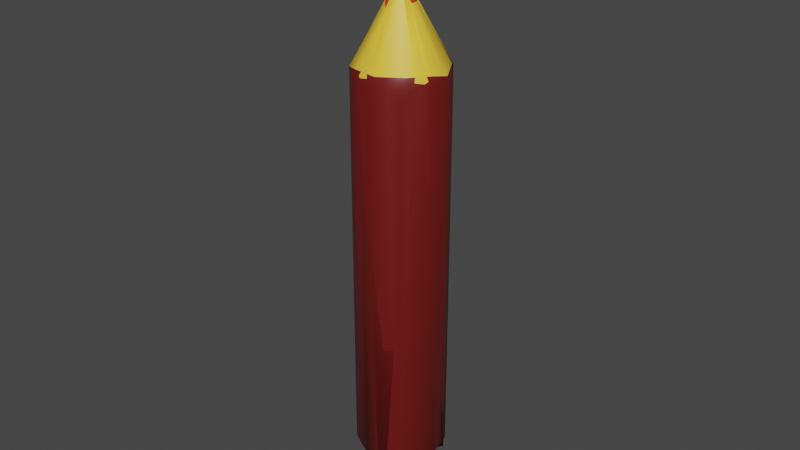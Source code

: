 # Source: Stift.blend  (saved by Blender 3.4.6; exported with 4.5.12 LTS)
import bpy
from mathutils import Matrix  # noqa: F401  (used for matrix-valued properties, if any)

bpy.ops.wm.read_factory_settings(use_empty=True)
scene = bpy.context.scene
scene.name = 'Scene'

# ---- materials (node trees are filled in below, after node groups)
mat_material = bpy.data.materials.new('Material')
mat_material.alpha_threshold = 0.0
mat_material.line_color = (0.0, 0.0, 0.0, 1.0)
mat_material_001 = bpy.data.materials.new('Material.001')
mat_material_002 = bpy.data.materials.new('Material.002')
mat_material_006 = bpy.data.materials.new('Material.006')
mat_material_006.alpha_threshold = 0.0
mat_material_006.line_color = (0.0, 0.0, 0.0, 1.0)
mat_material_005 = bpy.data.materials.new('Material.005')
mat_material_004 = bpy.data.materials.new('Material.004')

# ---- material node trees
mat_material.use_nodes = True; mat_material.node_tree.nodes.clear()
_N = mat_material.node_tree.nodes; _L = mat_material.node_tree.links
n0 = _N.new('ShaderNodeOutputMaterial'); n0.name = 'Material Output'; n0.location = (300, 300)
n1 = _N.new('ShaderNodeBsdfPrincipled'); n1.name = 'Principled BSDF'; n1.location = (10, 300)
n1.distribution = 'GGX'
n1.subsurface_method = 'RANDOM_WALK_SKIN'
n1.inputs[0].default_value = (0.1529, 0.009721, 0.008023, 1.0)
n1.inputs[2].default_value = 0.4
n1.inputs[3].default_value = 1.45
n1.inputs[27].default_value = (0.0, 0.0, 0.0, 1.0)
n1.inputs[28].default_value = 1.0
_L.new(n1.outputs[0], n0.inputs[0])
n0.is_active_output = True
mat_material_001.use_nodes = True; mat_material_001.node_tree.nodes.clear()
_N = mat_material_001.node_tree.nodes; _L = mat_material_001.node_tree.links
n0 = _N.new('ShaderNodeBsdfPrincipled'); n0.name = 'Principled BSDF'; n0.location = (10, 300)
n0.distribution = 'GGX'
n0.subsurface_method = 'RANDOM_WALK_SKIN'
n0.inputs[0].default_value = (0.8, 0.03365, 0.0209, 1.0)
n0.inputs[3].default_value = 1.45
n0.inputs[27].default_value = (0.0, 0.0, 0.0, 1.0)
n0.inputs[28].default_value = 1.0
n1 = _N.new('ShaderNodeOutputMaterial'); n1.name = 'Material Output'; n1.location = (300, 300)
_L.new(n0.outputs[0], n1.inputs[0])
n1.is_active_output = True
mat_material_002.use_nodes = True; mat_material_002.node_tree.nodes.clear()
_N = mat_material_002.node_tree.nodes; _L = mat_material_002.node_tree.links
n0 = _N.new('ShaderNodeBsdfPrincipled'); n0.name = 'Principled BSDF'; n0.location = (10, 300)
n0.distribution = 'GGX'
n0.subsurface_method = 'RANDOM_WALK_SKIN'
n0.inputs[0].default_value = (0.9551, 0.6146, 0.05083, 1.0)
n0.inputs[3].default_value = 1.45
n0.inputs[27].default_value = (0.0, 0.0, 0.0, 1.0)
n0.inputs[28].default_value = 1.0
n1 = _N.new('ShaderNodeOutputMaterial'); n1.name = 'Material Output'; n1.location = (300, 300)
_L.new(n0.outputs[0], n1.inputs[0])
n1.is_active_output = True
mat_material_006.use_nodes = True; mat_material_006.node_tree.nodes.clear()
_N = mat_material_006.node_tree.nodes; _L = mat_material_006.node_tree.links
n0 = _N.new('ShaderNodeOutputMaterial'); n0.name = 'Material Output'; n0.location = (300, 300)
n1 = _N.new('ShaderNodeBsdfPrincipled'); n1.name = 'Principled BSDF'; n1.location = (10, 300)
n1.distribution = 'GGX'
n1.subsurface_method = 'RANDOM_WALK_SKIN'
n1.inputs[0].default_value = (0.1529, 0.009721, 0.008023, 1.0)
n1.inputs[2].default_value = 0.4
n1.inputs[3].default_value = 1.45
n1.inputs[27].default_value = (0.0, 0.0, 0.0, 1.0)
n1.inputs[28].default_value = 1.0
_L.new(n1.outputs[0], n0.inputs[0])
n0.is_active_output = True
mat_material_005.use_nodes = True; mat_material_005.node_tree.nodes.clear()
_N = mat_material_005.node_tree.nodes; _L = mat_material_005.node_tree.links
n0 = _N.new('ShaderNodeBsdfPrincipled'); n0.name = 'Principled BSDF'; n0.location = (10, 300)
n0.distribution = 'GGX'
n0.subsurface_method = 'RANDOM_WALK_SKIN'
n0.inputs[0].default_value = (0.8, 0.03365, 0.0209, 1.0)
n0.inputs[3].default_value = 1.45
n0.inputs[27].default_value = (0.0, 0.0, 0.0, 1.0)
n0.inputs[28].default_value = 1.0
n1 = _N.new('ShaderNodeOutputMaterial'); n1.name = 'Material Output'; n1.location = (300, 300)
_L.new(n0.outputs[0], n1.inputs[0])
n1.is_active_output = True
mat_material_004.use_nodes = True; mat_material_004.node_tree.nodes.clear()
_N = mat_material_004.node_tree.nodes; _L = mat_material_004.node_tree.links
n0 = _N.new('ShaderNodeBsdfPrincipled'); n0.name = 'Principled BSDF'; n0.location = (10, 300)
n0.distribution = 'GGX'
n0.subsurface_method = 'RANDOM_WALK_SKIN'
n0.inputs[0].default_value = (0.9551, 0.6146, 0.05083, 1.0)
n0.inputs[3].default_value = 1.45
n0.inputs[27].default_value = (0.0, 0.0, 0.0, 1.0)
n0.inputs[28].default_value = 1.0
n1 = _N.new('ShaderNodeOutputMaterial'); n1.name = 'Material Output'; n1.location = (300, 300)
_L.new(n0.outputs[0], n1.inputs[0])
n1.is_active_output = True

# ---- world
world_world = bpy.data.worlds.new('World'); scene.world = world_world
world_world.use_nodes = True; world_world.node_tree.nodes.clear()
_N = world_world.node_tree.nodes; _L = world_world.node_tree.links
n0 = _N.new('ShaderNodeOutputWorld'); n0.name = 'World Output'; n0.location = (300, 300)
n1 = _N.new('ShaderNodeBackground'); n1.name = 'Background'; n1.location = (10, 300)
n1.inputs[0].default_value = (0.05088, 0.05088, 0.05088, 1.0)
_L.new(n1.outputs[0], n0.inputs[0])
n0.is_active_output = True
world_world.color = (0.05088, 0.05088, 0.05088)
world_world.use_sun_shadow = False
world_world.sun_shadow_jitter_overblur = 0.0

# ---- meshes
me_cube = bpy.data.meshes.new('Cube')
me_cube.from_pydata([(0.6252, -0.784, 7.39), (0.8007, -0.5992, 7.615), (0.9488, -0.3284, 7.574), (-0.3946, -0.8693, 7.82), (0.6759, -0.6709, 7.836), (0.06732, 0.9981, 7.712), (0.1033, -0.1266, 9.284), (1.001, -0.05523, -0.9239), (-0.9969, 0.1202, -0.843), (0.9293, -0.01631, -0.9986), (0.5906, 0.815, 7.592), (-0.1761, -0.9789, -0.959), (0.009559, -0.8968, -0.9983), (-0.345, -0.8839, -0.9881), (-0.6242, -0.6484, -0.998), (-0.8723, -0.4847, -0.9361), (-0.8854, -0.3451, -0.9861), (-0.9522, -0.004669, -0.9874), (-0.01818, 0.8945, -0.9993), (-0.7103, 0.7096, 7.707), (-0.9967, 0.1263, 7.584), (0.775, 0.569, 7.815), (-0.909, 0.4137, 7.734), (0.9839, 0.1681, 7.718), (0.8758, 0.4935, 7.584), (0.9995, -0.03824, 7.61), (-0.2659, 0.9648, 7.726), (-0.4559, 0.8921, 7.63), (0.4258, -0.9052, 7.624), (0.1462, 0.2865, 8.974), (-0.06878, -0.3691, 8.879), (-0.2047, -0.2321, 9.005), (-0.2953, -0.07823, 9.014), (-0.2446, -0.9702, 7.599), (-0.5331, -0.8506, 7.598), (0.09013, -1.001, 7.596), (-0.9191, -0.3965, 7.404), (-0.9857, -0.1604, 7.723), (0.9679, 0.2588, -0.8511), (0.7261, 0.5301, -0.9982), (0.2739, 0.8558, -0.9984), (0.1982, 0.9776, -0.9245), (0.01955, -0.9943, -0.9333), (0.2764, -0.9627, -0.8439), (0.5952, -0.8103, -0.8367), (0.8664, -0.5014, -0.9175), (0.0002825, 0.9943, -0.9352), (-0.5952, 0.8103, -0.8367), (-0.6174, 0.7101, -0.9919), (-0.7873, 0.5282, -0.9902), (-0.868, 0.5056, -0.851), (-0.9842, -0.1874, -0.8477), (-0.7181, -0.694, -0.9373), (-0.505, -0.868, -0.8439), (0.9124, 0.2538, -0.9909), (0.8577, 0.51, -0.9284), (0.6988, 0.714, -0.9289), (0.5476, 0.7623, -0.992), (0.4261, 0.8991, -0.9334), (0.2177, -0.9256, -0.9885), (0.4419, -0.8345, -0.9906), (0.6214, -0.7177, -0.9875), (0.763, -0.5448, -0.9929), (0.9115, -0.2601, -0.9891), (-0.2511, 0.9647, -0.9334), (-0.4039, 0.8555, -0.9896), (-0.9036, 0.2709, -0.9909), (0.3722, 0.9288, 7.725), (0.1465, -0.9497, 7.817), (0.927, -0.2332, 7.809), (-0.7842, -0.6207, 7.729), (-0.2242, 0.3077, 8.863), (-0.0004161, 0.001291, 9.678), (-0.01175, 0.2866, 9.043), (-0.2688, 0.1137, 9.034), (0.2603, 0.1529, 9.019), (0.296, -0.05049, 9.024)], [], [(18, 9, 65), (12, 9, 59), (9, 48, 65), (9, 39, 54), (9, 63, 62), (9, 62, 61), (9, 61, 60), (13, 12, 11), (9, 54, 7), (39, 56, 55), (40, 41, 58), (18, 46, 41), (35, 11, 42), (33, 53, 11), (52, 70, 15), (36, 51, 15), (20, 8, 51), (12, 59, 42), (42, 59, 43), (43, 60, 44), (44, 61, 45), (62, 63, 45), (45, 63, 7), (18, 64, 46), (64, 65, 47), (47, 48, 50), (50, 66, 8), (27, 26, 64), (33, 34, 53), (25, 2, 7), (23, 25, 7), (1, 0, 44), (28, 35, 43), (26, 5, 46), (24, 23, 38), (2, 1, 45), (52, 34, 70), (20, 37, 22), (34, 3, 70), (25, 23, 69), (27, 19, 26), (28, 4, 68), (33, 68, 3), (69, 76, 6), (67, 75, 21), (67, 29, 75), (67, 73, 29), (19, 71, 26), (68, 6, 30), (19, 74, 71), (22, 74, 19), (4, 6, 68), (12, 13, 14, 9), (3, 30, 31), (23, 75, 76), (3, 31, 70), (70, 31, 32), (29, 73, 72), (74, 72, 71), (32, 72, 74), (29, 72, 75), (50, 20, 22), (19, 50, 22), (46, 64, 26), (42, 43, 35), (51, 17, 16), (53, 52, 13), (67, 41, 5), (58, 67, 10), (55, 10, 24), (7, 38, 23), (48, 9, 49), (40, 9, 18), (69, 4, 1, 2), (17, 66, 9), (49, 9, 66), (57, 9, 40), (39, 9, 57), (59, 9, 60), (16, 9, 14), (17, 9, 16), (7, 54, 38), (54, 55, 38), (54, 39, 55), (39, 57, 56), (57, 58, 56), (57, 40, 58), (40, 18, 41), (35, 33, 11), (53, 34, 52), (51, 37, 20), (59, 60, 43), (60, 61, 44), (61, 62, 45), (63, 9, 7), (18, 65, 64), (65, 48, 47), (48, 49, 50), (49, 66, 50), (66, 17, 8), (0, 1, 28), (28, 1, 4), (36, 15, 70), (27, 47, 19), (37, 51, 36), (28, 44, 0), (34, 33, 3), (74, 22, 37, 32), (23, 24, 21), (2, 25, 69), (36, 70, 37), (24, 10, 21), (10, 67, 21), (35, 28, 68), (33, 35, 68), (69, 23, 76), (37, 70, 32), (5, 26, 73), (26, 71, 73), (67, 5, 73), (3, 68, 30), (23, 21, 75), (4, 69, 6), (73, 71, 72), (30, 6, 72), (30, 72, 31), (76, 75, 72), (6, 76, 72), (32, 31, 72), (20, 50, 8), (47, 50, 19), (27, 64, 47), (2, 45, 7), (44, 45, 1), (28, 43, 44), (17, 51, 8), (16, 15, 51), (15, 16, 14), (52, 15, 14), (13, 52, 14), (11, 53, 13), (42, 11, 12), (41, 46, 5), (67, 58, 41), (56, 58, 10), (10, 55, 56), (24, 38, 55)])
me_cube.polygons.foreach_set('use_smooth', [True] * 147)
me_cube.polygons.foreach_set('material_index', [0, 0, 0, 0, 0, 0, 0, 0, 0, 0, 0, 0, 0, 0, 0, 0, 0, 0, 0, 0, 0, 0, 0, 0, 0, 0, 0, 0, 0, 0, 0, 0, 0, 0, 0, 0, 0, 0, 0, 0, 0, 0, 0, 2, 2, 2, 2, 2, 2, 2, 2, 2, 0, 2, 2, 2, 2, 1, 1, 1, 1, 0, 0, 0, 0, 0, 0, 0, 0, 0, 0, 0, 0, 0, 0, 0, 0, 0, 0, 0, 0, 0, 0, 0, 0, 0, 0, 0, 0, 0, 0, 0, 0, 0, 0, 0, 0, 0, 0, 0, 0, 0, 0, 0, 0, 0, 0, 2, 0, 0, 0, 0, 0, 0, 0, 2, 2, 2, 2, 2, 2, 2, 2, 1, 1, 1, 1, 1, 1, 0, 0, 0, 0, 0, 0, 0, 0, 0, 0, 0, 0, 0, 0, 0, 0, 0, 0])
_uv = me_cube.uv_layers.new(name='UVMap')
_uv.uv.foreach_set('vector', [0.2467, 0.5016, 0.3752, 0.6277, 0.2022, 0.5098, 0.2506, 0.7417, 0.3752, 0.6277, 0.2742, 0.7473, 0.3752, 0.6277, 0.1697, 0.5299, 0.2022, 0.5098, 0.3752, 0.6277, 0.3486, 0.5488, 0.3721, 0.5918, 0.3752, 0.6277, 0.3733, 0.6572, 0.3503, 0.6987, 0.3752, 0.6277, 0.3503, 0.6987, 0.3331, 0.7182, 0.3752, 0.6277, 0.3331, 0.7182, 0.3101, 0.7341, 0.2048, 0.7414, 0.2506, 0.7417, 0.2222, 0.7469, 0.3752, 0.6277, 0.3721, 0.5918, 0.3863, 0.631, 0.3756, 0.549, 0.3863, 0.5044, 0.3853, 0.5626, 0.3756, 0.4124, 0.3847, 0.4008, 0.3835, 0.428, 0.3753, 0.372, 0.3797, 0.3748, 0.3847, 0.4008, 0.625, 0.8638, 0.3823, 0.8968, 0.3775, 0.873, 0.625, 0.9063, 0.3942, 0.9372, 0.3823, 0.8968, 0.3845, 0.0304, 0.625, 0.04612, 0.3875, 0.06229, 0.625, 0.07457, 0.394, 0.101, 0.3875, 0.06229, 0.625, 0.1403, 0.3886, 0.14, 0.394, 0.101, 0.3752, 0.874, 0.3784, 0.8465, 0.3775, 0.873, 0.3775, 0.873, 0.3784, 0.8465, 0.3941, 0.8408, 0.3941, 0.8408, 0.378, 0.8164, 0.394, 0.7947, 0.394, 0.7947, 0.3783, 0.7825, 0.3878, 0.6868, 0.377, 0.6989, 0.378, 0.6592, 0.3878, 0.6868, 0.3878, 0.6868, 0.378, 0.6592, 0.3863, 0.631, 0.3753, 0.372, 0.384, 0.3443, 0.3797, 0.3748, 0.384, 0.3443, 0.3778, 0.3213, 0.394, 0.2947, 0.394, 0.2947, 0.378, 0.2754, 0.3944, 0.187, 0.3944, 0.187, 0.378, 0.1604, 0.3886, 0.14, 0.625, 0.311, 0.625, 0.3441, 0.384, 0.3443, 0.625, 0.9063, 0.625, 0.9425, 0.3942, 0.9372, 0.625, 0.6347, 0.625, 0.6698, 0.3863, 0.631, 0.625, 0.6041, 0.625, 0.6347, 0.3863, 0.631, 0.625, 0.7149, 0.625, 0.7899, 0.394, 0.7947, 0.625, 0.8165, 0.625, 0.8638, 0.3941, 0.8408, 0.625, 0.3441, 0.625, 0.3802, 0.3797, 0.3748, 0.625, 0.5625, 0.625, 0.6041, 0.3939, 0.5931, 0.625, 0.6698, 0.625, 0.7149, 0.3878, 0.6868, 0.379, 0.956, 0.625, 0.9425, 0.625, 0.96, 0.625, 0.1403, 0.625, 0.1028, 0.625, 0.1743, 0.625, 0.9425, 0.625, 0.9293, 0.625, 0.9583, 0.625, 0.6347, 0.625, 0.6041, 0.625, 0.654, 0.625, 0.311, 0.625, 0.2456, 0.625, 0.3441, 0.625, 0.8165, 0.625, 0.7521, 0.625, 0.8568, 0.625, 0.9063, 0.625, 0.8568, 0.625, 0.9293, 0.625, 0.654, 0.625, 0.6483, 0.625, 0.7478, 0.625, 0.4149, 0.625, 0.5358, 0.625, 0.539, 0.625, 0.4149, 0.625, 0.4313, 0.625, 0.5358, 0.625, 0.4149, 0.625, 0.3702, 0.625, 0.4313, 0.625, 0.2456, 0.625, 0.2876, 0.625, 0.3441, 0.625, 0.8568, 0.625, 0.7478, 0.625, 0.9169, 0.625, 0.2456, 0.625, 0.1578, 0.625, 0.2876, 0.625, 0.1743, 0.625, 0.1578, 0.625, 0.2456, 0.625, 0.7521, 0.625, 0.7478, 0.625, 0.8568, 0.2506, 0.7417, 0.2048, 0.7414, 0.1658, 0.7152, 0.3752, 0.6277, 0.625, 0.9293, 0.625, 0.9169, 0.625, 0.941, 0.625, 0.6041, 0.625, 0.5358, 0.625, 0.6483, 0.625, 0.9293, 0.625, 0.941, 0.625, 0.9583, 0.625, 0.04612, 0.625, 0.02048, 0.625, 0.08639, 0.625, 0.4313, 0.625, 0.3702, 0.6259, 0.7293, 0.625, 0.1578, 0.6259, 0.7293, 0.625, 0.2876, 0.625, 0.08639, 0.6259, 0.7293, 0.625, 0.1578, 0.625, 0.4313, 0.6259, 0.7293, 0.625, 0.5358, 0.3944, 0.187, 0.625, 0.1403, 0.625, 0.1743, 0.625, 0.2456, 0.3944, 0.187, 0.625, 0.1743, 0.3797, 0.3748, 0.384, 0.3443, 0.625, 0.3441, 0.3775, 0.873, 0.3941, 0.8408, 0.625, 0.8638, 0.394, 0.101, 0.3766, 0.1236, 0.3783, 0.07967, 0.3942, 0.9372, 0.379, 0.956, 0.3783, 0.9206, 0.625, 0.4149, 0.3847, 0.4008, 0.625, 0.3802, 0.3835, 0.428, 0.625, 0.4149, 0.625, 0.4581, 0.3853, 0.5626, 0.625, 0.4581, 0.625, 0.5625, 0.3863, 0.631, 0.3939, 0.5931, 0.625, 0.6041, 0.1697, 0.5299, 0.3752, 0.6277, 0.1485, 0.5526, 0.2874, 0.5063, 0.3752, 0.6277, 0.2467, 0.5016, 0.625, 0.654, 0.625, 0.7521, 0.625, 0.7149, 0.625, 0.6698, 0.1268, 0.6229, 0.1312, 0.5883, 0.3752, 0.6277, 0.1485, 0.5526, 0.3752, 0.6277, 0.1312, 0.5883, 0.3239, 0.5248, 0.3752, 0.6277, 0.2874, 0.5063, 0.3486, 0.5488, 0.3752, 0.6277, 0.3239, 0.5248, 0.2742, 0.7473, 0.3752, 0.6277, 0.3101, 0.7341, 0.1336, 0.6694, 0.3752, 0.6277, 0.1658, 0.7152, 0.1268, 0.6229, 0.3752, 0.6277, 0.1336, 0.6694, 0.3863, 0.631, 0.3721, 0.5918, 0.3939, 0.5931, 0.3779, 0.592, 0.3853, 0.5626, 0.3939, 0.5931, 0.3779, 0.592, 0.3756, 0.549, 0.3853, 0.5626, 0.3756, 0.549, 0.377, 0.4492, 0.3863, 0.5044, 0.377, 0.4492, 0.3835, 0.428, 0.3863, 0.5044, 0.377, 0.4492, 0.3756, 0.4124, 0.3835, 0.428, 0.3756, 0.4124, 0.3753, 0.372, 0.3847, 0.4008, 0.625, 0.8638, 0.625, 0.9063, 0.3823, 0.8968, 0.3942, 0.9372, 0.625, 0.9425, 0.379, 0.956, 0.394, 0.101, 0.625, 0.1028, 0.625, 0.1403, 0.3784, 0.8465, 0.378, 0.8164, 0.3941, 0.8408, 0.378, 0.8164, 0.3783, 0.7825, 0.394, 0.7947, 0.3783, 0.7825, 0.377, 0.6989, 0.3878, 0.6868, 0.3733, 0.6572, 0.3752, 0.6277, 0.3863, 0.631, 0.3753, 0.372, 0.3778, 0.3213, 0.384, 0.3443, 0.3778, 0.3213, 0.378, 0.2754, 0.394, 0.2947, 0.378, 0.2754, 0.3783, 0.1944, 0.3944, 0.187, 0.3783, 0.1944, 0.378, 0.1604, 0.3944, 0.187, 0.378, 0.1604, 0.3766, 0.1236, 0.3886, 0.14, 0.625, 0.7899, 0.625, 0.7149, 0.625, 0.8165, 0.625, 0.8165, 0.625, 0.7149, 0.625, 0.7521, 0.625, 0.07457, 0.3875, 0.06229, 0.625, 0.04612, 0.625, 0.311, 0.394, 0.2947, 0.625, 0.2456, 0.625, 0.1028, 0.394, 0.101, 0.625, 0.07457, 0.625, 0.8165, 0.394, 0.7947, 0.625, 0.7899, 0.625, 0.9425, 0.625, 0.9063, 0.625, 0.9293, 0.625, 0.1578, 0.625, 0.1743, 0.625, 0.1028, 0.625, 0.08639, 0.625, 0.6041, 0.625, 0.5625, 0.625, 0.539, 0.625, 0.6698, 0.625, 0.6347, 0.625, 0.654, 0.625, 0.07457, 0.625, 0.04612, 0.625, 0.1028, 0.625, 0.5625, 0.625, 0.4581, 0.625, 0.539, 0.625, 0.4581, 0.625, 0.4149, 0.625, 0.539, 0.625, 0.8638, 0.625, 0.8165, 0.625, 0.8568, 0.625, 0.9063, 0.625, 0.8638, 0.625, 0.8568, 0.625, 0.654, 0.625, 0.6041, 0.625, 0.6483, 0.625, 0.1028, 0.625, 0.04612, 0.625, 0.08639, 0.625, 0.3802, 0.625, 0.3441, 0.625, 0.3702, 0.625, 0.3441, 0.625, 0.2876, 0.625, 0.3702, 0.625, 0.4149, 0.625, 0.3802, 0.625, 0.3702, 0.625, 0.9293, 0.625, 0.8568, 0.625, 0.9169, 0.625, 0.6041, 0.625, 0.539, 0.625, 0.5358, 0.625, 0.7521, 0.625, 0.654, 0.625, 0.7478, 0.625, 0.3702, 0.625, 0.2876, 0.6259, 0.7293, 0.625, 0.9169, 0.625, 0.7478, 0.6259, 0.7293, 0.625, 0.9169, 0.6259, 0.7293, 0.625, 0.941, 0.625, 0.6483, 0.625, 0.5358, 0.6259, 0.7293, 0.625, 0.7478, 0.625, 0.6483, 0.6259, 0.7293, 0.625, 0.08639, 0.625, 0.02048, 0.625, 0.02994, 0.625, 0.1403, 0.3944, 0.187, 0.3886, 0.14, 0.394, 0.2947, 0.3944, 0.187, 0.625, 0.2456, 0.625, 0.311, 0.384, 0.3443, 0.394, 0.2947, 0.625, 0.6698, 0.3878, 0.6868, 0.3863, 0.631, 0.394, 0.7947, 0.3878, 0.6868, 0.625, 0.7149, 0.625, 0.8165, 0.3941, 0.8408, 0.394, 0.7947, 0.3766, 0.1236, 0.394, 0.101, 0.3886, 0.14, 0.3783, 0.07967, 0.3875, 0.06229, 0.394, 0.101, 0.3875, 0.06229, 0.3783, 0.07967, 0.3753, 0.02368, 0.3845, 0.0304, 0.3875, 0.06229, 0.3753, 0.02368, 0.3783, 0.9206, 0.379, 0.956, 0.3755, 0.9468, 0.3823, 0.8968, 0.3942, 0.9372, 0.3783, 0.9206, 0.3775, 0.873, 0.3823, 0.8968, 0.3752, 0.874, 0.3847, 0.4008, 0.3797, 0.3748, 0.625, 0.3802, 0.625, 0.4149, 0.3835, 0.428, 0.3847, 0.4008, 0.3863, 0.5044, 0.3835, 0.428, 0.625, 0.4581, 0.625, 0.4581, 0.3853, 0.5626, 0.3863, 0.5044, 0.625, 0.5625, 0.3939, 0.5931, 0.3853, 0.5626])
me_cube.materials.append(mat_material)
me_cube.materials.append(mat_material_001)
me_cube.materials.append(mat_material_002)
me_cube.use_remesh_preserve_volume = False
me_cube.use_remesh_preserve_attributes = False
me_cube.use_mirror_vertex_groups = False
me_cube.update()
me_cube_001 = bpy.data.meshes.new('Cube.001')
me_cube_001.from_pydata([(0.9578, -0.4774, 7.726), (0.983, 0.2836, -0.9901), (0.3375, 0.9473, -0.9736), (-1.033, -0.1833, 7.768), (0.5746, 0.8816, 7.701), (-0.514, 0.8886, 7.685), (-0.8957, -0.4859, -0.9612), (0.2928, -1.041, -0.9836), (-0.8316, 0.6163, -0.9967), (-0.1692, -1.008, 7.736), (-4.186e-05, 0.000888, 9.607)], [], [(2, 1, 8), (3, 8, 6), (0, 9, 7), (5, 4, 2), (4, 0, 1), (6, 9, 3), (3, 10, 5), (0, 10, 9), (7, 6, 1), (9, 10, 3), (5, 8, 3), (2, 8, 5), (8, 1, 6), (7, 9, 6), (4, 5, 10), (0, 4, 10), (0, 7, 1), (1, 2, 4)])
me_cube_001.polygons.foreach_set('use_smooth', [True] * 18)
me_cube_001.polygons.foreach_set('material_index', [0, 0, 0, 0, 0, 0, 2, 2, 0, 2, 0, 0, 0, 0, 2, 2, 0, 0])
_uv = me_cube_001.uv_layers.new(name='UVMap')
_uv.uv.foreach_set('vector', [0.2974, 0.5166, 0.379, 0.6108, 0.1654, 0.5482, 0.625, 0.1025, 0.3847, 0.2281, 0.3852, 0.06192, 0.625, 0.6983, 0.625, 0.8954, 0.3832, 0.8293, 0.625, 0.2962, 0.625, 0.4623, 0.38, 0.4195, 0.625, 0.4623, 0.625, 0.6983, 0.3838, 0.5912, 0.3775, 0.9519, 0.625, 0.8954, 0.625, 0.96, 0.625, 0.1025, 0.6255, 0.5494, 0.625, 0.2962, 0.625, 0.6983, 0.6255, 0.6779, 0.625, 0.8954, 0.2764, 0.7358, 0.1389, 0.6769, 0.379, 0.6108, 0.625, 0.8954, 0.6255, 0.6779, 0.625, 0.9583, 0.625, 0.2962, 0.3847, 0.2281, 0.625, 0.1025, 0.38, 0.4195, 0.3847, 0.2281, 0.625, 0.2962, 0.1654, 0.5482, 0.379, 0.6108, 0.1389, 0.6769, 0.3832, 0.8293, 0.625, 0.8954, 0.3775, 0.9519, 0.625, 0.4623, 0.625, 0.2962, 0.6255, 0.6779, 0.625, 0.6983, 0.625, 0.4623, 0.6255, 0.6779, 0.625, 0.6983, 0.3832, 0.8293, 0.3838, 0.5912, 0.3838, 0.5912, 0.38, 0.4195, 0.625, 0.4623])
me_cube_001.materials.append(mat_material_006)
me_cube_001.materials.append(mat_material_005)
me_cube_001.materials.append(mat_material_004)
me_cube_001.use_remesh_preserve_volume = False
me_cube_001.use_remesh_preserve_attributes = False
me_cube_001.use_mirror_vertex_groups = False
me_cube_001.update()

# ---- objects
ob_stift_lod0 = bpy.data.objects.new('Stift_LOD0', me_cube)
ob_stift_lod1 = bpy.data.objects.new('Stift_LOD1', me_cube_001)

# ---- transforms, parenting, visibility, modifiers, constraints
ob_stift_lod0.location = (0.0, 0.0, 0.03507)
ob_stift_lod0.scale = (0.01428, 0.01428, 0.01428)
ob_stift_lod0.lock_rotations_4d = False
ob_stift_lod0.empty_display_type = 'ARROWS'
ob_stift_lod0.lineart.crease_threshold = 0.0
ob_stift_lod1.location = (0.0, 0.0, 0.03507)
ob_stift_lod1.scale = (0.01428, 0.01428, 0.01428)
ob_stift_lod1.lock_rotations_4d = False
ob_stift_lod1.empty_display_type = 'ARROWS'
ob_stift_lod1.lineart.crease_threshold = 0.0

# ---- collection membership
scene.collection.objects.link(ob_stift_lod0)
scene.collection.objects.link(ob_stift_lod1)

# ---- scene / render settings (as saved in the file)
scene.frame_start = 1; scene.frame_end = 250; scene.frame_set(1)
scene.render.engine = 'CYCLES'
scene.cycles.sampling_pattern = 'TABULATED_SOBOL'
scene.cycles.use_light_tree = False
scene.view_settings.view_transform = 'Filmic'
bpy.context.view_layer.update()

# ---- added for rendering (the .blend has no active camera and no usable light): camera, sun
cam_auto = bpy.data.cameras.new('AutoCamera')
cam_auto.lens = 50.0
cam_auto.sensor_width = 36.0
cam_auto.clip_end = 1000.0
ob_auto_camera = bpy.data.objects.new('AutoCamera', cam_auto)
scene.collection.objects.link(ob_auto_camera)
ob_auto_camera.location = (0.184817, -0.222363, 0.245059)
ob_auto_camera.rotation_euler = (1.09748, -7.21219e-08, 0.694738)
scene.camera = ob_auto_camera
light_auto_sun = bpy.data.lights.new('AutoSun', 'SUN')
light_auto_sun.energy = 3.0
light_auto_sun.angle = 0.0523599
ob_auto_sun = bpy.data.objects.new('AutoSun', light_auto_sun)
scene.collection.objects.link(ob_auto_sun)
ob_auto_sun.rotation_euler = (0.872665, 0.174533, 0.523599)
bpy.context.view_layer.update()
